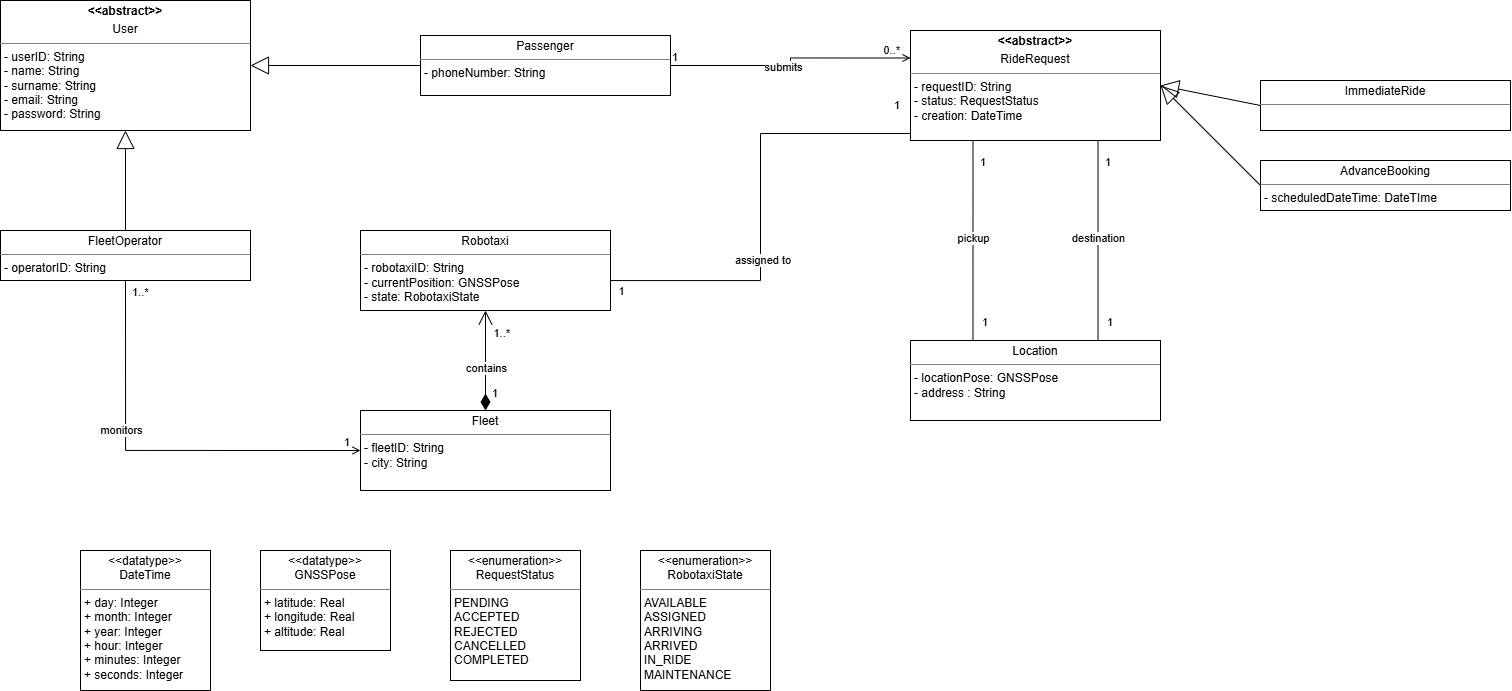

The diagram above was exported from draw.io. Its source (the exported page's mxGraphModel, read from the mxfile embedded in the PNG):
<mxGraphModel dx="1080" dy="869" grid="1" gridSize="10" guides="1" tooltips="1" connect="1" arrows="1" fold="1" page="1" pageScale="1" pageWidth="827" pageHeight="1169" math="0" shadow="0">
  <root>
    <mxCell id="0" />
    <mxCell id="1" parent="0" />
    <mxCell id="zSxXWJSqoO7Qi5DPVLXc-6" parent="1" style="verticalAlign=top;align=left;overflow=fill;html=1;whiteSpace=wrap;" value="&lt;p style=&quot;text-align: center; margin: 4px 0px 0px;&quot;&gt;&lt;span style=&quot;background-color: transparent; color: light-dark(rgb(0, 0, 0), rgb(255, 255, 255)); text-align: left;&quot;&gt;&lt;b&gt;&amp;lt;&amp;lt;abstract&amp;gt;&amp;gt;&lt;/b&gt;&lt;/span&gt;&lt;/p&gt;&lt;p style=&quot;text-align: center; margin: 4px 0px 0px;&quot;&gt;&lt;span style=&quot;background-color: transparent; color: light-dark(rgb(0, 0, 0), rgb(255, 255, 255)); text-align: left;&quot;&gt;User&lt;/span&gt;&lt;/p&gt;&lt;hr size=&quot;1&quot; style=&quot;border-style:solid;&quot;&gt;&lt;p style=&quot;margin:0px;margin-left:4px;&quot;&gt;- userID: String&lt;/p&gt;&lt;p style=&quot;margin:0px;margin-left:4px;&quot;&gt;- name: String&lt;/p&gt;&lt;p style=&quot;margin:0px;margin-left:4px;&quot;&gt;- surname: String&lt;/p&gt;&lt;p style=&quot;margin:0px;margin-left:4px;&quot;&gt;- email: String&lt;/p&gt;&lt;p style=&quot;margin:0px;margin-left:4px;&quot;&gt;- password: String&lt;/p&gt;" vertex="1">
      <mxGeometry height="130" width="250" x="40" y="50" as="geometry" />
    </mxCell>
    <mxCell id="zSxXWJSqoO7Qi5DPVLXc-7" parent="1" style="verticalAlign=top;align=left;overflow=fill;html=1;whiteSpace=wrap;" value="&lt;p style=&quot;text-align: center; margin: 4px 0px 0px;&quot;&gt;Passenger&lt;/p&gt;&lt;hr size=&quot;1&quot; style=&quot;border-style:solid;&quot;&gt;&lt;p style=&quot;margin:0px;margin-left:4px;&quot;&gt;- phoneNumber: String&lt;/p&gt;" vertex="1">
      <mxGeometry height="60" width="250" x="460" y="85" as="geometry" />
    </mxCell>
    <mxCell id="zSxXWJSqoO7Qi5DPVLXc-10" edge="1" parent="1" source="zSxXWJSqoO7Qi5DPVLXc-7" style="endArrow=block;endSize=16;endFill=0;html=1;rounded=0;exitX=0;exitY=0.5;exitDx=0;exitDy=0;entryX=1;entryY=0.5;entryDx=0;entryDy=0;" target="zSxXWJSqoO7Qi5DPVLXc-6" value="">
      <mxGeometry relative="1" width="160" as="geometry">
        <mxPoint as="offset" />
        <mxPoint x="270" y="220" as="sourcePoint" />
        <mxPoint x="179.19998168945312" y="220" as="targetPoint" />
      </mxGeometry>
    </mxCell>
    <mxCell id="zSxXWJSqoO7Qi5DPVLXc-11" parent="1" style="verticalAlign=top;align=left;overflow=fill;html=1;whiteSpace=wrap;" value="&lt;p style=&quot;text-align: center; margin: 4px 0px 0px;&quot;&gt;FleetOperator&lt;/p&gt;&lt;hr size=&quot;1&quot; style=&quot;border-style:solid;&quot;&gt;&lt;p style=&quot;margin:0px;margin-left:4px;&quot;&gt;- operatorID: String&lt;/p&gt;" vertex="1">
      <mxGeometry height="50" width="250" x="40" y="280" as="geometry" />
    </mxCell>
    <mxCell id="zSxXWJSqoO7Qi5DPVLXc-12" edge="1" parent="1" source="zSxXWJSqoO7Qi5DPVLXc-11" style="endArrow=block;endSize=16;endFill=0;html=1;rounded=0;exitX=0.5;exitY=0;exitDx=0;exitDy=0;entryX=0.5;entryY=1;entryDx=0;entryDy=0;" target="zSxXWJSqoO7Qi5DPVLXc-6" value="">
      <mxGeometry relative="1" width="160" as="geometry">
        <mxPoint as="offset" />
        <mxPoint x="560" y="210" as="sourcePoint" />
        <mxPoint x="390" y="210" as="targetPoint" />
      </mxGeometry>
    </mxCell>
    <mxCell id="zSxXWJSqoO7Qi5DPVLXc-13" parent="1" style="verticalAlign=top;align=left;overflow=fill;html=1;whiteSpace=wrap;" value="&lt;p style=&quot;text-align: center; margin: 4px 0px 0px;&quot;&gt;Robotaxi&lt;/p&gt;&lt;hr size=&quot;1&quot; style=&quot;border-style:solid;&quot;&gt;&lt;p style=&quot;margin:0px;margin-left:4px;&quot;&gt;- robotaxiID: String&lt;/p&gt;&lt;p style=&quot;margin:0px;margin-left:4px;&quot;&gt;- currentPosition: GNSSPose&lt;/p&gt;&lt;p style=&quot;margin:0px;margin-left:4px;&quot;&gt;- state: RobotaxiState&lt;/p&gt;" vertex="1">
      <mxGeometry height="80" width="250" x="400" y="280" as="geometry" />
    </mxCell>
    <mxCell id="zSxXWJSqoO7Qi5DPVLXc-15" parent="1" style="verticalAlign=top;align=left;overflow=fill;html=1;whiteSpace=wrap;" value="&lt;p style=&quot;text-align: center; margin: 4px 0px 0px;&quot;&gt;Fleet&lt;/p&gt;&lt;hr size=&quot;1&quot; style=&quot;border-style:solid;&quot;&gt;&lt;p style=&quot;margin:0px;margin-left:4px;&quot;&gt;- fleetID: String&lt;/p&gt;&lt;p style=&quot;margin:0px;margin-left:4px;&quot;&gt;- city: String&lt;/p&gt;" vertex="1">
      <mxGeometry height="80" width="250" x="400" y="460" as="geometry" />
    </mxCell>
    <mxCell id="zSxXWJSqoO7Qi5DPVLXc-23" edge="1" parent="1" source="zSxXWJSqoO7Qi5DPVLXc-15" style="endArrow=open;html=1;endSize=12;startArrow=diamondThin;startSize=14;startFill=1;edgeStyle=orthogonalEdgeStyle;rounded=0;exitX=0.5;exitY=0;exitDx=0;exitDy=0;entryX=0.5;entryY=1;entryDx=0;entryDy=0;" target="zSxXWJSqoO7Qi5DPVLXc-13" value="">
      <mxGeometry relative="1" as="geometry">
        <mxPoint x="430" y="210" as="sourcePoint" />
        <mxPoint x="420" y="320" as="targetPoint" />
      </mxGeometry>
    </mxCell>
    <mxCell id="zSxXWJSqoO7Qi5DPVLXc-24" connectable="0" parent="zSxXWJSqoO7Qi5DPVLXc-23" style="edgeLabel;resizable=0;html=1;align=left;verticalAlign=top;" value="1" vertex="1">
      <mxGeometry relative="1" x="-1" as="geometry">
        <mxPoint x="5" y="-30" as="offset" />
      </mxGeometry>
    </mxCell>
    <mxCell id="zSxXWJSqoO7Qi5DPVLXc-25" connectable="0" parent="zSxXWJSqoO7Qi5DPVLXc-23" style="edgeLabel;resizable=0;html=1;align=right;verticalAlign=top;" value="1..*&lt;div&gt;&lt;br&gt;&lt;/div&gt;" vertex="1">
      <mxGeometry relative="1" x="1" as="geometry">
        <mxPoint x="25" y="10" as="offset" />
      </mxGeometry>
    </mxCell>
    <mxCell id="zSxXWJSqoO7Qi5DPVLXc-56" connectable="0" parent="zSxXWJSqoO7Qi5DPVLXc-23" style="edgeLabel;html=1;align=center;verticalAlign=middle;resizable=0;points=[];" value="contains" vertex="1">
      <mxGeometry relative="1" x="0.167" y="-1" as="geometry">
        <mxPoint x="-1" y="16" as="offset" />
      </mxGeometry>
    </mxCell>
    <mxCell id="zSxXWJSqoO7Qi5DPVLXc-26" parent="1" style="verticalAlign=top;align=left;overflow=fill;html=1;whiteSpace=wrap;" value="&lt;p style=&quot;text-align: center; margin: 4px 0px 0px;&quot;&gt;&lt;span style=&quot;background-color: transparent; color: light-dark(rgb(0, 0, 0), rgb(255, 255, 255)); text-align: left;&quot;&gt;&lt;b&gt;&amp;lt;&amp;lt;abstract&amp;gt;&amp;gt;&lt;/b&gt;&lt;/span&gt;&lt;/p&gt;&lt;p style=&quot;text-align: center; margin: 4px 0px 0px;&quot;&gt;RideRequest&lt;/p&gt;&lt;hr size=&quot;1&quot; style=&quot;border-style:solid;&quot;&gt;&lt;p style=&quot;margin:0px;margin-left:4px;&quot;&gt;- requestID: String&lt;/p&gt;&lt;p style=&quot;margin:0px;margin-left:4px;&quot;&gt;- status: RequestStatus&lt;/p&gt;&lt;p style=&quot;margin:0px;margin-left:4px;&quot;&gt;- creation: DateTime&lt;br&gt;&lt;/p&gt;" vertex="1">
      <mxGeometry height="110" width="250" x="950" y="80" as="geometry" />
    </mxCell>
    <mxCell id="zSxXWJSqoO7Qi5DPVLXc-27" edge="1" parent="1" source="zSxXWJSqoO7Qi5DPVLXc-28" style="endArrow=block;endSize=16;endFill=0;html=1;rounded=0;exitX=0;exitY=0.5;exitDx=0;exitDy=0;entryX=1;entryY=0.5;entryDx=0;entryDy=0;" target="zSxXWJSqoO7Qi5DPVLXc-26" value="">
      <mxGeometry relative="1" width="160" as="geometry">
        <mxPoint as="offset" />
        <mxPoint x="460" y="480" as="sourcePoint" />
        <mxPoint x="290" y="480" as="targetPoint" />
      </mxGeometry>
    </mxCell>
    <mxCell id="zSxXWJSqoO7Qi5DPVLXc-28" parent="1" style="verticalAlign=top;align=left;overflow=fill;html=1;whiteSpace=wrap;" value="&lt;p style=&quot;text-align: center; margin: 4px 0px 0px;&quot;&gt;ImmediateRide&lt;/p&gt;&lt;hr size=&quot;1&quot; style=&quot;border-style:solid;&quot;&gt;&lt;p style=&quot;margin:0px;margin-left:4px;&quot;&gt;&lt;br&gt;&lt;/p&gt;" vertex="1">
      <mxGeometry height="50" width="250" x="1300" y="130" as="geometry" />
    </mxCell>
    <mxCell id="zSxXWJSqoO7Qi5DPVLXc-34" parent="1" style="verticalAlign=top;align=left;overflow=fill;html=1;whiteSpace=wrap;" value="&lt;p style=&quot;text-align: center; margin: 4px 0px 0px;&quot;&gt;AdvanceBooking&lt;/p&gt;&lt;hr size=&quot;1&quot; style=&quot;border-style:solid;&quot;&gt;&lt;p style=&quot;margin:0px;margin-left:4px;&quot;&gt;- scheduledDateTime: DateTIme&lt;/p&gt;" vertex="1">
      <mxGeometry height="50" width="250" x="1300" y="210" as="geometry" />
    </mxCell>
    <mxCell id="zSxXWJSqoO7Qi5DPVLXc-36" edge="1" parent="1" source="zSxXWJSqoO7Qi5DPVLXc-34" style="endArrow=block;endSize=16;endFill=0;html=1;rounded=0;exitX=0;exitY=0.5;exitDx=0;exitDy=0;entryX=1;entryY=0.5;entryDx=0;entryDy=0;" target="zSxXWJSqoO7Qi5DPVLXc-26" value="">
      <mxGeometry relative="1" width="160" as="geometry">
        <mxPoint as="offset" />
        <mxPoint x="480" y="515" as="sourcePoint" />
        <mxPoint x="300" y="515" as="targetPoint" />
      </mxGeometry>
    </mxCell>
    <mxCell id="zSxXWJSqoO7Qi5DPVLXc-38" parent="1" style="verticalAlign=top;align=left;overflow=fill;html=1;whiteSpace=wrap;" value="&lt;p style=&quot;text-align: center; margin: 4px 0px 0px;&quot;&gt;Location&lt;/p&gt;&lt;hr size=&quot;1&quot; style=&quot;border-style:solid;&quot;&gt;&lt;p style=&quot;margin:0px;margin-left:4px;&quot;&gt;- locationPose: GNSSPose&lt;/p&gt;&lt;p style=&quot;margin:0px;margin-left:4px;&quot;&gt;- address : String&lt;/p&gt;" vertex="1">
      <mxGeometry height="80" width="250" x="950" y="390" as="geometry" />
    </mxCell>
    <mxCell id="zSxXWJSqoO7Qi5DPVLXc-42" edge="1" parent="1" source="zSxXWJSqoO7Qi5DPVLXc-7" style="endArrow=open;html=1;edgeStyle=orthogonalEdgeStyle;rounded=0;entryX=0;entryY=0.25;entryDx=0;entryDy=0;endFill=0;exitX=1;exitY=0.5;exitDx=0;exitDy=0;" target="zSxXWJSqoO7Qi5DPVLXc-26" value="">
      <mxGeometry relative="1" as="geometry">
        <mxPoint x="740" y="120" as="sourcePoint" />
        <mxPoint x="920" y="119.99999999999999" as="targetPoint" />
      </mxGeometry>
    </mxCell>
    <mxCell id="zSxXWJSqoO7Qi5DPVLXc-43" connectable="0" parent="zSxXWJSqoO7Qi5DPVLXc-42" style="edgeLabel;resizable=0;html=1;align=left;verticalAlign=bottom;" value="1" vertex="1">
      <mxGeometry relative="1" x="-1" as="geometry" />
    </mxCell>
    <mxCell id="zSxXWJSqoO7Qi5DPVLXc-44" connectable="0" parent="zSxXWJSqoO7Qi5DPVLXc-42" style="edgeLabel;resizable=0;html=1;align=right;verticalAlign=bottom;" value="0..*" vertex="1">
      <mxGeometry relative="1" x="1" as="geometry">
        <mxPoint x="-10" as="offset" />
      </mxGeometry>
    </mxCell>
    <mxCell id="zSxXWJSqoO7Qi5DPVLXc-46" connectable="0" parent="zSxXWJSqoO7Qi5DPVLXc-42" style="edgeLabel;html=1;align=center;verticalAlign=middle;resizable=0;points=[];" value="submits" vertex="1">
      <mxGeometry relative="1" x="-0.2434" y="-1" as="geometry">
        <mxPoint x="18" as="offset" />
      </mxGeometry>
    </mxCell>
    <mxCell id="zSxXWJSqoO7Qi5DPVLXc-47" edge="1" parent="1" source="zSxXWJSqoO7Qi5DPVLXc-26" style="endArrow=none;html=1;edgeStyle=orthogonalEdgeStyle;rounded=0;exitX=0.25;exitY=1;exitDx=0;exitDy=0;entryX=0.25;entryY=0;entryDx=0;entryDy=0;" target="zSxXWJSqoO7Qi5DPVLXc-38" value="">
      <mxGeometry relative="1" as="geometry">
        <Array as="points">
          <mxPoint x="1013" y="390" />
          <mxPoint x="1013" y="390" />
        </Array>
        <mxPoint x="990" y="370" as="sourcePoint" />
        <mxPoint x="1150" y="370" as="targetPoint" />
      </mxGeometry>
    </mxCell>
    <mxCell id="zSxXWJSqoO7Qi5DPVLXc-48" connectable="0" parent="zSxXWJSqoO7Qi5DPVLXc-47" style="edgeLabel;resizable=0;html=1;align=left;verticalAlign=bottom;" value="1" vertex="1">
      <mxGeometry relative="1" x="-1" as="geometry">
        <mxPoint x="5" y="30" as="offset" />
      </mxGeometry>
    </mxCell>
    <mxCell id="zSxXWJSqoO7Qi5DPVLXc-49" connectable="0" parent="zSxXWJSqoO7Qi5DPVLXc-47" style="edgeLabel;resizable=0;html=1;align=right;verticalAlign=bottom;" value="1" vertex="1">
      <mxGeometry relative="1" x="1" as="geometry">
        <mxPoint x="15" y="-10" as="offset" />
      </mxGeometry>
    </mxCell>
    <mxCell id="zSxXWJSqoO7Qi5DPVLXc-50" connectable="0" parent="zSxXWJSqoO7Qi5DPVLXc-47" style="edgeLabel;html=1;align=center;verticalAlign=middle;resizable=0;points=[];" value="pickup" vertex="1">
      <mxGeometry relative="1" x="-0.0274" as="geometry">
        <mxPoint as="offset" />
      </mxGeometry>
    </mxCell>
    <mxCell id="zSxXWJSqoO7Qi5DPVLXc-52" edge="1" parent="1" source="zSxXWJSqoO7Qi5DPVLXc-26" style="endArrow=none;html=1;edgeStyle=orthogonalEdgeStyle;rounded=0;entryX=0.75;entryY=0;entryDx=0;entryDy=0;exitX=0.75;exitY=1;exitDx=0;exitDy=0;" target="zSxXWJSqoO7Qi5DPVLXc-38" value="">
      <mxGeometry relative="1" as="geometry">
        <Array as="points" />
        <mxPoint x="1130" y="290" as="sourcePoint" />
        <mxPoint x="1120" y="550" as="targetPoint" />
      </mxGeometry>
    </mxCell>
    <mxCell id="zSxXWJSqoO7Qi5DPVLXc-53" connectable="0" parent="zSxXWJSqoO7Qi5DPVLXc-52" style="edgeLabel;resizable=0;html=1;align=left;verticalAlign=bottom;" value="1" vertex="1">
      <mxGeometry relative="1" x="-1" as="geometry">
        <mxPoint x="5" y="30" as="offset" />
      </mxGeometry>
    </mxCell>
    <mxCell id="zSxXWJSqoO7Qi5DPVLXc-54" connectable="0" parent="zSxXWJSqoO7Qi5DPVLXc-52" style="edgeLabel;resizable=0;html=1;align=right;verticalAlign=bottom;" value="1" vertex="1">
      <mxGeometry relative="1" x="1" as="geometry">
        <mxPoint x="15" y="-10" as="offset" />
      </mxGeometry>
    </mxCell>
    <mxCell id="zSxXWJSqoO7Qi5DPVLXc-55" connectable="0" parent="zSxXWJSqoO7Qi5DPVLXc-52" style="edgeLabel;html=1;align=center;verticalAlign=middle;resizable=0;points=[];" value="destination" vertex="1">
      <mxGeometry relative="1" x="-0.0274" as="geometry">
        <mxPoint as="offset" />
      </mxGeometry>
    </mxCell>
    <mxCell id="zSxXWJSqoO7Qi5DPVLXc-57" edge="1" parent="1" source="zSxXWJSqoO7Qi5DPVLXc-13" style="endArrow=none;html=1;edgeStyle=orthogonalEdgeStyle;rounded=0;exitX=1;exitY=0.5;exitDx=0;exitDy=0;entryX=0;entryY=0.75;entryDx=0;entryDy=0;endFill=0;" target="zSxXWJSqoO7Qi5DPVLXc-26" value="">
      <mxGeometry relative="1" as="geometry">
        <Array as="points">
          <mxPoint x="650" y="330" />
          <mxPoint x="800" y="330" />
          <mxPoint x="800" y="183" />
        </Array>
        <mxPoint x="820" y="140" as="sourcePoint" />
        <mxPoint x="1050" y="143" as="targetPoint" />
      </mxGeometry>
    </mxCell>
    <mxCell id="zSxXWJSqoO7Qi5DPVLXc-59" connectable="0" parent="zSxXWJSqoO7Qi5DPVLXc-57" style="edgeLabel;resizable=0;html=1;align=right;verticalAlign=bottom;" value="1" vertex="1">
      <mxGeometry relative="1" x="1" as="geometry">
        <mxPoint x="-10" as="offset" />
      </mxGeometry>
    </mxCell>
    <mxCell id="zSxXWJSqoO7Qi5DPVLXc-60" connectable="0" parent="zSxXWJSqoO7Qi5DPVLXc-57" style="edgeLabel;html=1;align=center;verticalAlign=middle;resizable=0;points=[];" value="&amp;nbsp;assigned to" vertex="1">
      <mxGeometry relative="1" x="-0.2434" y="-1" as="geometry">
        <mxPoint x="-1" as="offset" />
      </mxGeometry>
    </mxCell>
    <mxCell id="zSxXWJSqoO7Qi5DPVLXc-61" connectable="0" parent="zSxXWJSqoO7Qi5DPVLXc-57" style="edgeLabel;html=1;align=center;verticalAlign=middle;resizable=0;points=[];" value="1" vertex="1">
      <mxGeometry relative="1" x="-0.9465" y="-3" as="geometry">
        <mxPoint x="8" y="7" as="offset" />
      </mxGeometry>
    </mxCell>
    <mxCell id="zSxXWJSqoO7Qi5DPVLXc-62" edge="1" parent="1" source="zSxXWJSqoO7Qi5DPVLXc-11" style="endArrow=open;html=1;edgeStyle=orthogonalEdgeStyle;rounded=0;entryX=0;entryY=0.5;entryDx=0;entryDy=0;endFill=0;exitX=0.5;exitY=1;exitDx=0;exitDy=0;" target="zSxXWJSqoO7Qi5DPVLXc-15" value="">
      <mxGeometry relative="1" as="geometry">
        <mxPoint x="80" y="477" as="sourcePoint" />
        <mxPoint x="300" y="480" as="targetPoint" />
      </mxGeometry>
    </mxCell>
    <mxCell id="zSxXWJSqoO7Qi5DPVLXc-63" connectable="0" parent="zSxXWJSqoO7Qi5DPVLXc-62" style="edgeLabel;resizable=0;html=1;align=left;verticalAlign=bottom;" value="1..*" vertex="1">
      <mxGeometry relative="1" x="-1" as="geometry">
        <mxPoint x="5" y="20" as="offset" />
      </mxGeometry>
    </mxCell>
    <mxCell id="zSxXWJSqoO7Qi5DPVLXc-64" connectable="0" parent="zSxXWJSqoO7Qi5DPVLXc-62" style="edgeLabel;resizable=0;html=1;align=right;verticalAlign=bottom;" value="1" vertex="1">
      <mxGeometry relative="1" x="1" as="geometry">
        <mxPoint x="-10" as="offset" />
      </mxGeometry>
    </mxCell>
    <mxCell id="zSxXWJSqoO7Qi5DPVLXc-65" connectable="0" parent="zSxXWJSqoO7Qi5DPVLXc-62" style="edgeLabel;html=1;align=center;verticalAlign=middle;resizable=0;points=[];" value="monitors" vertex="1">
      <mxGeometry relative="1" x="-0.2434" y="-1" as="geometry">
        <mxPoint x="-4" y="-4" as="offset" />
      </mxGeometry>
    </mxCell>
    <mxCell id="zSxXWJSqoO7Qi5DPVLXc-67" parent="1" style="verticalAlign=top;align=left;overflow=fill;html=1;whiteSpace=wrap;" value="&lt;p style=&quot;text-align: center; margin: 4px 0px 0px;&quot;&gt;&amp;lt;&amp;lt;datatype&amp;gt;&amp;gt;&lt;br&gt;DateTime&lt;/p&gt;&lt;hr size=&quot;1&quot; style=&quot;border-style:solid;&quot;&gt;&lt;p style=&quot;margin:0px;margin-left:4px;&quot;&gt;+ day: Integer&lt;/p&gt;&lt;p style=&quot;margin:0px;margin-left:4px;&quot;&gt;+ month: Integer&lt;/p&gt;&lt;p style=&quot;margin:0px;margin-left:4px;&quot;&gt;+ year: Integer&lt;/p&gt;&lt;p style=&quot;margin:0px;margin-left:4px;&quot;&gt;+ hour: Integer&lt;/p&gt;&lt;p style=&quot;margin:0px;margin-left:4px;&quot;&gt;+ minutes: Integer&lt;/p&gt;&lt;p style=&quot;margin:0px;margin-left:4px;&quot;&gt;+ seconds: Integer&lt;/p&gt;&lt;p style=&quot;margin:0px;margin-left:4px;&quot;&gt;&lt;br&gt;&lt;/p&gt;&lt;p style=&quot;margin:0px;margin-left:4px;&quot;&gt;&amp;nbsp;&lt;/p&gt;" vertex="1">
      <mxGeometry height="140" width="130" x="120" y="600" as="geometry" />
    </mxCell>
    <mxCell id="zSxXWJSqoO7Qi5DPVLXc-68" parent="1" style="verticalAlign=top;align=left;overflow=fill;html=1;whiteSpace=wrap;" value="&lt;p style=&quot;text-align: center; margin: 4px 0px 0px;&quot;&gt;&amp;lt;&amp;lt;datatype&amp;gt;&amp;gt;&lt;br&gt;GNSSPose&lt;/p&gt;&lt;hr size=&quot;1&quot; style=&quot;border-style:solid;&quot;&gt;&lt;p style=&quot;margin:0px;margin-left:4px;&quot;&gt;+ latitude: Real&lt;/p&gt;&lt;p style=&quot;margin:0px;margin-left:4px;&quot;&gt;+ longitude: Real&lt;/p&gt;&lt;p style=&quot;margin:0px;margin-left:4px;&quot;&gt;+ altitude: Real&lt;/p&gt;&lt;p style=&quot;margin:0px;margin-left:4px;&quot;&gt;&lt;br&gt;&lt;/p&gt;&lt;p style=&quot;margin:0px;margin-left:4px;&quot;&gt;&amp;nbsp;&lt;/p&gt;" vertex="1">
      <mxGeometry height="100" width="130" x="300" y="600" as="geometry" />
    </mxCell>
    <mxCell id="zSxXWJSqoO7Qi5DPVLXc-69" parent="1" style="verticalAlign=top;align=left;overflow=fill;html=1;whiteSpace=wrap;" value="&lt;p style=&quot;text-align: center; margin: 4px 0px 0px;&quot;&gt;&amp;lt;&amp;lt;enumeration&amp;gt;&amp;gt;&lt;br&gt;RequestStatus&lt;/p&gt;&lt;hr size=&quot;1&quot; style=&quot;border-style:solid;&quot;&gt;&lt;p style=&quot;margin:0px;margin-left:4px;&quot;&gt;PENDING&lt;/p&gt;&lt;p style=&quot;margin:0px;margin-left:4px;&quot;&gt;ACCEPTED&lt;/p&gt;&lt;p style=&quot;margin:0px;margin-left:4px;&quot;&gt;REJECTED&lt;br&gt;CANCELLED&lt;br&gt;COMPLETED&lt;/p&gt;&lt;p style=&quot;margin:0px;margin-left:4px;&quot;&gt;&amp;nbsp;&lt;/p&gt;" vertex="1">
      <mxGeometry height="130" width="130" x="490" y="600" as="geometry" />
    </mxCell>
    <mxCell id="zSxXWJSqoO7Qi5DPVLXc-70" parent="1" style="verticalAlign=top;align=left;overflow=fill;html=1;whiteSpace=wrap;" value="&lt;p style=&quot;text-align: center; margin: 4px 0px 0px;&quot;&gt;&amp;lt;&amp;lt;enumeration&amp;gt;&amp;gt;&lt;br&gt;RobotaxiState&lt;/p&gt;&lt;hr size=&quot;1&quot; style=&quot;border-style:solid;&quot;&gt;&lt;p style=&quot;margin:0px;margin-left:4px;&quot;&gt;AVAILABLE&lt;/p&gt;&lt;p style=&quot;margin:0px;margin-left:4px;&quot;&gt;ASSIGNED&lt;/p&gt;&lt;p style=&quot;margin:0px;margin-left:4px;&quot;&gt;ARRIVING&lt;br&gt;ARRIVED&lt;br&gt;IN_RIDE&lt;/p&gt;&lt;p style=&quot;margin:0px;margin-left:4px;&quot;&gt;MAINTENANCE&lt;/p&gt;&lt;p style=&quot;margin:0px;margin-left:4px;&quot;&gt;&amp;nbsp;&lt;/p&gt;" vertex="1">
      <mxGeometry height="140" width="130" x="680" y="600" as="geometry" />
    </mxCell>
  </root>
</mxGraphModel>